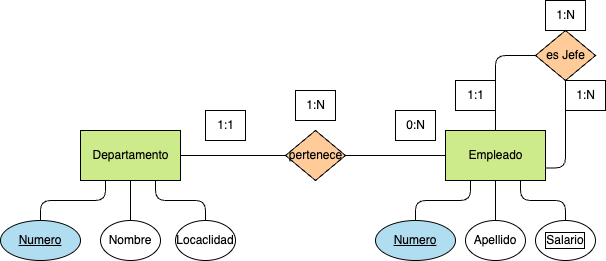

The diagram above was exported from draw.io. Its source (the exported page's mxGraphModel, read from the mxfile embedded in the PNG):
<mxGraphModel dx="1042" dy="717" grid="1" gridSize="10" guides="1" tooltips="1" connect="1" arrows="1" fold="1" page="1" pageScale="1" pageWidth="827" pageHeight="1169" background="none" math="0" shadow="0">
  <root>
    <mxCell id="0" />
    <mxCell id="1" parent="0" />
    <mxCell id="5" style="html=1;entryX=0;entryY=0.5;entryDx=0;entryDy=0;fontColor=#000000;endArrow=none;endFill=0;strokeColor=#000000;labelBackgroundColor=none;" parent="1" source="2" target="4" edge="1">
      <mxGeometry relative="1" as="geometry" />
    </mxCell>
    <mxCell id="2" value="&lt;font&gt;Departamento&lt;/font&gt;" style="html=1;dashed=0;whitespace=wrap;fillColor=#cdeb8b;strokeColor=#000000;fontColor=#000000;labelBackgroundColor=none;" parent="1" vertex="1">
      <mxGeometry x="105" y="180" width="100" height="50" as="geometry" />
    </mxCell>
    <mxCell id="13" value="" style="edgeStyle=orthogonalEdgeStyle;html=1;endArrow=none;endFill=0;fontColor=#000000;strokeColor=#000000;labelBackgroundColor=none;" parent="1" source="3" edge="1">
      <mxGeometry relative="1" as="geometry">
        <mxPoint x="570" y="105" as="targetPoint" />
        <Array as="points">
          <mxPoint x="520" y="105" />
        </Array>
      </mxGeometry>
    </mxCell>
    <mxCell id="3" value="&lt;font&gt;Empleado&lt;br&gt;&lt;/font&gt;" style="html=1;dashed=0;whitespace=wrap;fillColor=#cdeb8b;strokeColor=#000000;fontColor=#000000;labelBackgroundColor=none;" parent="1" vertex="1">
      <mxGeometry x="470" y="180" width="100" height="50" as="geometry" />
    </mxCell>
    <mxCell id="6" style="edgeStyle=none;html=1;fontColor=#000000;endArrow=none;endFill=0;strokeColor=#000000;labelBackgroundColor=none;" parent="1" source="4" target="3" edge="1">
      <mxGeometry relative="1" as="geometry" />
    </mxCell>
    <mxCell id="4" value="&lt;font&gt;pertenece&lt;/font&gt;" style="shape=rhombus;html=1;dashed=0;whitespace=wrap;perimeter=rhombusPerimeter;fillColor=#ffcc99;strokeColor=#000000;fontColor=#000000;labelBackgroundColor=none;" parent="1" vertex="1">
      <mxGeometry x="310" y="180" width="60" height="50" as="geometry" />
    </mxCell>
    <mxCell id="7" value="1:1" style="text;html=1;align=center;verticalAlign=middle;resizable=0;points=[];autosize=1;strokeColor=#000000;fillColor=none;fontColor=#000000;labelBackgroundColor=none;" parent="1" vertex="1">
      <mxGeometry x="230" y="160" width="40" height="30" as="geometry" />
    </mxCell>
    <mxCell id="8" value="0:N" style="text;html=1;align=center;verticalAlign=middle;resizable=0;points=[];autosize=1;strokeColor=#000000;fillColor=none;fontColor=#000000;labelBackgroundColor=none;" parent="1" vertex="1">
      <mxGeometry x="420" y="160" width="40" height="30" as="geometry" />
    </mxCell>
    <mxCell id="9" value="1:N" style="text;html=1;align=center;verticalAlign=middle;resizable=0;points=[];autosize=1;strokeColor=#000000;fillColor=none;fontColor=#000000;labelBackgroundColor=none;" parent="1" vertex="1">
      <mxGeometry x="320" y="140" width="40" height="30" as="geometry" />
    </mxCell>
    <mxCell id="15" style="edgeStyle=orthogonalEdgeStyle;html=1;entryX=1;entryY=0.75;entryDx=0;entryDy=0;endArrow=none;endFill=0;fontColor=#000000;strokeColor=#000000;labelBackgroundColor=none;" parent="1" source="10" target="3" edge="1">
      <mxGeometry relative="1" as="geometry" />
    </mxCell>
    <mxCell id="10" value="&lt;font&gt;es Jefe&lt;/font&gt;" style="shape=rhombus;html=1;dashed=0;whitespace=wrap;perimeter=rhombusPerimeter;fillColor=#ffcc99;strokeColor=#000000;fontColor=#000000;labelBackgroundColor=none;" parent="1" vertex="1">
      <mxGeometry x="560" y="80" width="60" height="50" as="geometry" />
    </mxCell>
    <mxCell id="22" style="edgeStyle=orthogonalEdgeStyle;html=1;entryX=0.25;entryY=1;entryDx=0;entryDy=0;fontColor=#000000;endArrow=none;endFill=0;strokeColor=#000000;labelBackgroundColor=none;" parent="1" source="17" target="2" edge="1">
      <mxGeometry relative="1" as="geometry" />
    </mxCell>
    <mxCell id="17" value="&lt;font&gt;Numero&lt;/font&gt;" style="ellipse;whiteSpace=wrap;html=1;align=center;fontStyle=4;fillColor=#b1ddf0;strokeColor=#000000;fontColor=#000000;labelBackgroundColor=none;" parent="1" vertex="1">
      <mxGeometry x="25" y="270" width="80" height="40" as="geometry" />
    </mxCell>
    <mxCell id="20" style="edgeStyle=orthogonalEdgeStyle;html=1;entryX=0.5;entryY=1;entryDx=0;entryDy=0;fontColor=#000000;endArrow=none;endFill=0;strokeColor=#000000;labelBackgroundColor=none;" parent="1" source="18" target="2" edge="1">
      <mxGeometry relative="1" as="geometry" />
    </mxCell>
    <mxCell id="18" value="Nombre" style="ellipse;whiteSpace=wrap;html=1;align=center;fontColor=#000000;strokeColor=#000000;labelBackgroundColor=none;" parent="1" vertex="1">
      <mxGeometry x="125" y="270" width="60" height="40" as="geometry" />
    </mxCell>
    <mxCell id="21" style="edgeStyle=orthogonalEdgeStyle;html=1;entryX=0.75;entryY=1;entryDx=0;entryDy=0;fontColor=#000000;endArrow=none;endFill=0;strokeColor=#000000;labelBackgroundColor=none;" parent="1" source="19" target="2" edge="1">
      <mxGeometry relative="1" as="geometry" />
    </mxCell>
    <mxCell id="19" value="Locaclidad" style="ellipse;whiteSpace=wrap;html=1;align=center;fontColor=#000000;strokeColor=#000000;labelBackgroundColor=none;" parent="1" vertex="1">
      <mxGeometry x="200" y="270" width="60" height="40" as="geometry" />
    </mxCell>
    <mxCell id="28" style="edgeStyle=orthogonalEdgeStyle;html=1;entryX=0.25;entryY=1;entryDx=0;entryDy=0;fontColor=#000000;endArrow=none;endFill=0;strokeColor=#000000;labelBackgroundColor=none;" parent="1" source="23" target="3" edge="1">
      <mxGeometry relative="1" as="geometry" />
    </mxCell>
    <mxCell id="23" value="&lt;font&gt;Numero&lt;/font&gt;" style="ellipse;whiteSpace=wrap;html=1;align=center;fontStyle=4;fillColor=#b1ddf0;strokeColor=#000000;fontColor=#000000;labelBackgroundColor=none;" parent="1" vertex="1">
      <mxGeometry x="400" y="270" width="80" height="40" as="geometry" />
    </mxCell>
    <mxCell id="29" style="edgeStyle=orthogonalEdgeStyle;html=1;entryX=0.5;entryY=1;entryDx=0;entryDy=0;fontColor=#000000;endArrow=none;endFill=0;strokeColor=#000000;labelBackgroundColor=none;" parent="1" source="24" target="3" edge="1">
      <mxGeometry relative="1" as="geometry" />
    </mxCell>
    <mxCell id="24" value="Apellido" style="ellipse;whiteSpace=wrap;html=1;align=center;fontColor=#000000;strokeColor=#000000;labelBackgroundColor=none;" parent="1" vertex="1">
      <mxGeometry x="490" y="270" width="60" height="40" as="geometry" />
    </mxCell>
    <mxCell id="30" style="edgeStyle=orthogonalEdgeStyle;html=1;entryX=0.75;entryY=1;entryDx=0;entryDy=0;fontColor=#000000;endArrow=none;endFill=0;strokeColor=#000000;labelBackgroundColor=none;" parent="1" source="25" target="3" edge="1">
      <mxGeometry relative="1" as="geometry" />
    </mxCell>
    <mxCell id="25" value="Salario" style="ellipse;whiteSpace=wrap;html=1;align=center;fontColor=#000000;strokeColor=#000000;labelBorderColor=default;labelBackgroundColor=none;" parent="1" vertex="1">
      <mxGeometry x="560" y="270" width="60" height="40" as="geometry" />
    </mxCell>
    <mxCell id="31" value="1:N" style="text;html=1;align=center;verticalAlign=middle;resizable=0;points=[];autosize=1;strokeColor=#000000;fillColor=none;fontColor=#000000;labelBackgroundColor=none;" parent="1" vertex="1">
      <mxGeometry x="570" y="50" width="40" height="30" as="geometry" />
    </mxCell>
    <mxCell id="32" value="1:N" style="text;html=1;align=center;verticalAlign=middle;resizable=0;points=[];autosize=1;strokeColor=#000000;fillColor=none;fontColor=#000000;labelBackgroundColor=none;" parent="1" vertex="1">
      <mxGeometry x="590" y="130" width="40" height="30" as="geometry" />
    </mxCell>
    <mxCell id="33" value="1:1" style="text;html=1;align=center;verticalAlign=middle;resizable=0;points=[];autosize=1;strokeColor=#000000;fillColor=none;fontColor=#000000;labelBackgroundColor=none;" parent="1" vertex="1">
      <mxGeometry x="480" y="130" width="40" height="30" as="geometry" />
    </mxCell>
  </root>
</mxGraphModel>